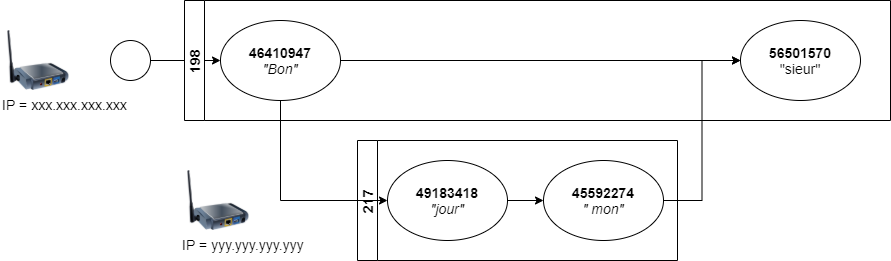

The diagram above was exported from draw.io. Its source (the exported page's mxGraphModel, read from the mxfile embedded in the PNG):
<mxGraphModel dx="1086" dy="806" grid="1" gridSize="10" guides="1" tooltips="1" connect="1" arrows="1" fold="1" page="1" pageScale="1" pageWidth="827" pageHeight="1169" math="0" shadow="0">
  <root>
    <mxCell id="0" />
    <mxCell id="1" parent="0" />
    <mxCell id="e_zoGC69EEc_eQih9gd_-9" value="" style="edgeStyle=orthogonalEdgeStyle;rounded=0;orthogonalLoop=1;jettySize=auto;html=1;" edge="1" parent="1" source="e_zoGC69EEc_eQih9gd_-7" target="e_zoGC69EEc_eQih9gd_-8">
      <mxGeometry relative="1" as="geometry" />
    </mxCell>
    <mxCell id="e_zoGC69EEc_eQih9gd_-7" value="" style="shape=mxgraph.bpmn.shape;html=1;verticalLabelPosition=bottom;labelBackgroundColor=#ffffff;verticalAlign=top;align=center;perimeter=ellipsePerimeter;outlineConnect=0;outline=standard;symbol=general;" vertex="1" parent="1">
      <mxGeometry x="190" y="220" width="40" height="40" as="geometry" />
    </mxCell>
    <mxCell id="e_zoGC69EEc_eQih9gd_-10" value="198" style="swimlane;startSize=20;horizontal=0;fontSize=14;" vertex="1" parent="1">
      <mxGeometry x="264" y="180" width="706" height="120" as="geometry" />
    </mxCell>
    <mxCell id="e_zoGC69EEc_eQih9gd_-8" value="&lt;div style=&quot;font-size: 14px&quot;&gt;&lt;b&gt;46410947&lt;/b&gt;&lt;br&gt;&lt;i&gt;&quot;Bon&quot;&lt;/i&gt;&lt;/div&gt;" style="ellipse;whiteSpace=wrap;html=1;verticalAlign=middle;labelBackgroundColor=#ffffff;align=center;fontSize=14;" vertex="1" parent="e_zoGC69EEc_eQih9gd_-10">
      <mxGeometry x="36" y="20" width="120" height="80" as="geometry" />
    </mxCell>
    <mxCell id="e_zoGC69EEc_eQih9gd_-11" value="&lt;div style=&quot;font-size: 14px&quot;&gt;&lt;b&gt;56501570&lt;/b&gt;&lt;br&gt;&quot;sieur&quot;&lt;/div&gt;" style="ellipse;whiteSpace=wrap;html=1;verticalAlign=middle;labelBackgroundColor=#ffffff;align=center;fontSize=14;" vertex="1" parent="e_zoGC69EEc_eQih9gd_-10">
      <mxGeometry x="556" y="20" width="120" height="80" as="geometry" />
    </mxCell>
    <mxCell id="e_zoGC69EEc_eQih9gd_-12" value="" style="edgeStyle=orthogonalEdgeStyle;rounded=0;orthogonalLoop=1;jettySize=auto;html=1;fontSize=14;" edge="1" parent="e_zoGC69EEc_eQih9gd_-10" source="e_zoGC69EEc_eQih9gd_-8" target="e_zoGC69EEc_eQih9gd_-11">
      <mxGeometry relative="1" as="geometry" />
    </mxCell>
    <mxCell id="e_zoGC69EEc_eQih9gd_-13" value="217" style="swimlane;startSize=20;horizontal=0;fontSize=14;" vertex="1" parent="1">
      <mxGeometry x="437" y="320" width="320" height="120" as="geometry" />
    </mxCell>
    <mxCell id="e_zoGC69EEc_eQih9gd_-14" value="&lt;div style=&quot;font-size: 14px&quot;&gt;&lt;b&gt;49183418&lt;/b&gt;&lt;br&gt;&lt;i&gt;&quot;jour&quot;&lt;/i&gt;&lt;/div&gt;" style="ellipse;whiteSpace=wrap;html=1;verticalAlign=middle;labelBackgroundColor=#ffffff;align=center;fontSize=14;" vertex="1" parent="e_zoGC69EEc_eQih9gd_-13">
      <mxGeometry x="30" y="20" width="120" height="80" as="geometry" />
    </mxCell>
    <mxCell id="e_zoGC69EEc_eQih9gd_-15" value="&lt;div style=&quot;font-size: 14px&quot;&gt;&lt;b&gt;45592274&lt;/b&gt;&lt;br&gt;&lt;i&gt;&quot; mon&quot;&lt;/i&gt;&lt;/div&gt;" style="ellipse;whiteSpace=wrap;html=1;verticalAlign=middle;labelBackgroundColor=#ffffff;align=center;fontSize=14;" vertex="1" parent="e_zoGC69EEc_eQih9gd_-13">
      <mxGeometry x="186" y="20" width="120" height="80" as="geometry" />
    </mxCell>
    <mxCell id="e_zoGC69EEc_eQih9gd_-16" value="" style="edgeStyle=orthogonalEdgeStyle;rounded=0;orthogonalLoop=1;jettySize=auto;html=1;fontSize=14;" edge="1" parent="e_zoGC69EEc_eQih9gd_-13" source="e_zoGC69EEc_eQih9gd_-14" target="e_zoGC69EEc_eQih9gd_-15">
      <mxGeometry relative="1" as="geometry" />
    </mxCell>
    <mxCell id="e_zoGC69EEc_eQih9gd_-17" value="" style="edgeStyle=orthogonalEdgeStyle;rounded=0;orthogonalLoop=1;jettySize=auto;html=1;fontSize=14;exitX=0.5;exitY=1;exitDx=0;exitDy=0;entryX=0;entryY=0.5;entryDx=0;entryDy=0;" edge="1" parent="1" source="e_zoGC69EEc_eQih9gd_-8" target="e_zoGC69EEc_eQih9gd_-14">
      <mxGeometry relative="1" as="geometry">
        <mxPoint x="424" y="250" as="sourcePoint" />
        <mxPoint x="720" y="250" as="targetPoint" />
      </mxGeometry>
    </mxCell>
    <mxCell id="e_zoGC69EEc_eQih9gd_-19" value="" style="edgeStyle=orthogonalEdgeStyle;rounded=0;orthogonalLoop=1;jettySize=auto;html=1;fontSize=14;entryX=0;entryY=0.5;entryDx=0;entryDy=0;" edge="1" parent="1" source="e_zoGC69EEc_eQih9gd_-15" target="e_zoGC69EEc_eQih9gd_-11">
      <mxGeometry relative="1" as="geometry">
        <mxPoint x="823" y="380" as="targetPoint" />
      </mxGeometry>
    </mxCell>
    <mxCell id="e_zoGC69EEc_eQih9gd_-33" value="IP = yyy.yyy.yyy.yyy" style="image;html=1;image=img/lib/clip_art/networking/Print_Server_Wireless_128x128.png;rounded=0;shadow=0;glass=0;sketch=0;fontSize=14;align=left;" vertex="1" parent="1">
      <mxGeometry x="260" y="350" width="76" height="60" as="geometry" />
    </mxCell>
    <mxCell id="e_zoGC69EEc_eQih9gd_-34" value="IP = xxx.xxx.xxx.xxx" style="image;html=1;image=img/lib/clip_art/networking/Print_Server_Wireless_128x128.png;rounded=0;shadow=0;glass=0;sketch=0;fontSize=14;align=left;" vertex="1" parent="1">
      <mxGeometry x="80" y="210" width="76" height="60" as="geometry" />
    </mxCell>
  </root>
</mxGraphModel>